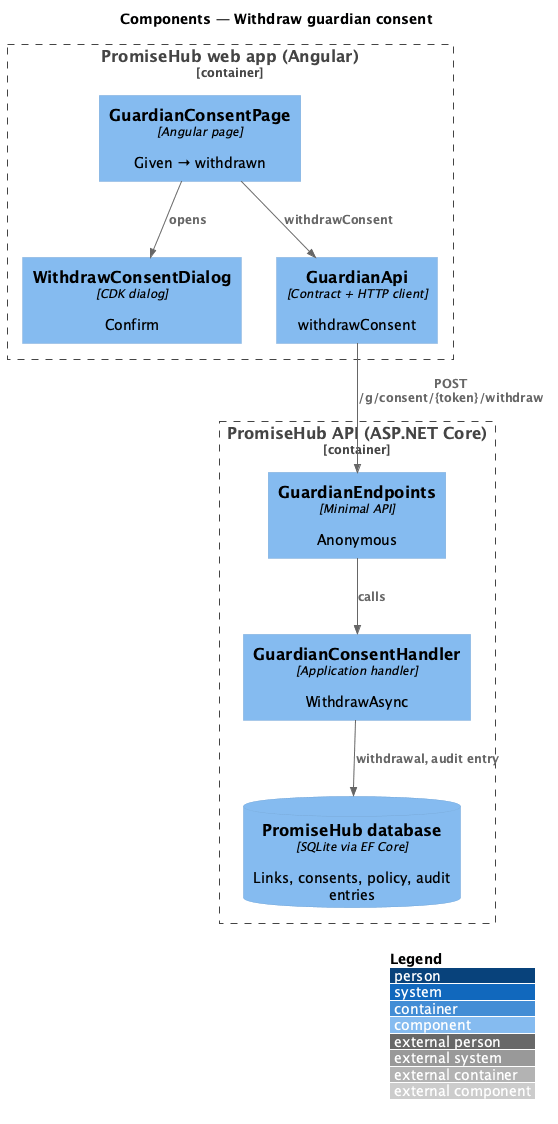

The diagram above was rendered by PlantUML. Its source (embedded in the PNG):
@startuml
!include <C4/C4_Component>
LAYOUT_WITH_LEGEND()
title Components — Withdraw guardian consent
Container_Boundary(web, "PromiseHub web app (Angular)") {
  Component(page, "GuardianConsentPage", "Angular page", "Given → withdrawn")
  Component(dlg, "WithdrawConsentDialog", "CDK dialog", "Confirm")
  Component(gapi, "GuardianApi", "Contract + HTTP client", "withdrawConsent")
}
Container_Boundary(api, "PromiseHub API (ASP.NET Core)") {
  Component(ep, "GuardianEndpoints", "Minimal API", "Anonymous")
  Component(h, "GuardianConsentHandler", "Application handler", "WithdrawAsync")
  ComponentDb(db, "PromiseHub database", "SQLite via EF Core", "Links, consents, policy, audit entries")
}
Rel(page, dlg, "opens")
Rel(page, gapi, "withdrawConsent")
Rel(gapi, ep, "POST /g/consent/{token}/withdraw")
Rel(ep, h, "calls")
Rel(h, db, "withdrawal, audit entry")
@enduml